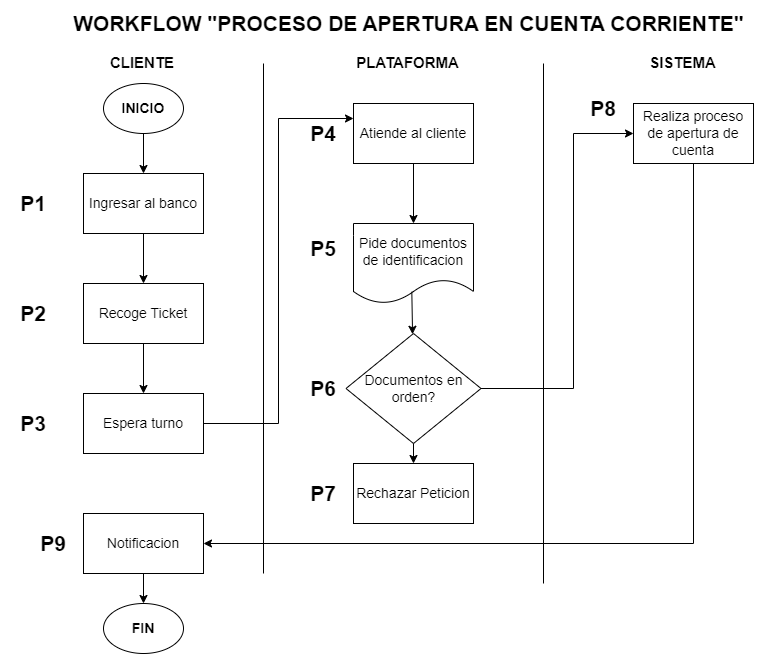

The diagram above was exported from draw.io. Its source (the exported page's mxGraphModel, read from the mxfile embedded in the PNG):
<mxGraphModel dx="1497" dy="870" grid="0" gridSize="10" guides="1" tooltips="1" connect="1" arrows="1" fold="1" page="1" pageScale="1" pageWidth="850" pageHeight="1100" math="0" shadow="0">
  <root>
    <mxCell id="0" />
    <mxCell id="1" parent="0" />
    <mxCell id="2" value="CLIENTE" style="text;html=1;strokeColor=none;fillColor=none;align=center;verticalAlign=middle;whiteSpace=wrap;rounded=0;fontSize=15;fontStyle=1" vertex="1" parent="1">
      <mxGeometry x="129" y="264" width="60" height="30" as="geometry" />
    </mxCell>
    <mxCell id="3" value="PLATAFORMA" style="text;html=1;align=center;verticalAlign=middle;resizable=0;points=[];autosize=1;strokeColor=none;fillColor=none;fontSize=15;fontStyle=1" vertex="1" parent="1">
      <mxGeometry x="359" y="264" width="130" height="30" as="geometry" />
    </mxCell>
    <mxCell id="4" value="SISTEMA" style="text;html=1;align=center;verticalAlign=middle;resizable=0;points=[];autosize=1;strokeColor=none;fillColor=none;fontSize=15;fontStyle=1" vertex="1" parent="1">
      <mxGeometry x="654" y="264" width="90" height="30" as="geometry" />
    </mxCell>
    <mxCell id="5" value="&lt;font style=&quot;font-size: 21px;&quot;&gt;WORKFLOW &quot;PROCESO DE APERTURA EN CUENTA CORRIENTE&quot;&lt;/font&gt;" style="text;html=1;align=center;verticalAlign=middle;resizable=0;points=[];autosize=1;strokeColor=none;fillColor=none;fontStyle=1" vertex="1" parent="1">
      <mxGeometry x="80" y="220" width="690" height="40" as="geometry" />
    </mxCell>
    <mxCell id="6" value="" style="endArrow=none;html=1;rounded=0;fontSize=14;" edge="1" parent="1">
      <mxGeometry width="50" height="50" relative="1" as="geometry">
        <mxPoint x="280.0000000000002" y="790" as="sourcePoint" />
        <mxPoint x="280.0000000000002" y="280" as="targetPoint" />
      </mxGeometry>
    </mxCell>
    <mxCell id="7" value="" style="endArrow=none;html=1;rounded=0;fontSize=14;" edge="1" parent="1">
      <mxGeometry width="50" height="50" relative="1" as="geometry">
        <mxPoint x="560" y="800" as="sourcePoint" />
        <mxPoint x="560" y="280" as="targetPoint" />
      </mxGeometry>
    </mxCell>
    <mxCell id="8" value="Ingresar al banco" style="rounded=0;whiteSpace=wrap;html=1;fontSize=14;" vertex="1" parent="1">
      <mxGeometry x="100" y="390" width="120" height="60" as="geometry" />
    </mxCell>
    <mxCell id="9" value="INICIO" style="ellipse;whiteSpace=wrap;html=1;fontSize=14;fontStyle=1" vertex="1" parent="1">
      <mxGeometry x="120" y="300" width="80" height="50" as="geometry" />
    </mxCell>
    <mxCell id="10" value="Recoge Ticket" style="rounded=0;whiteSpace=wrap;html=1;fontSize=14;" vertex="1" parent="1">
      <mxGeometry x="100" y="500" width="120" height="60" as="geometry" />
    </mxCell>
    <mxCell id="11" value="Espera turno" style="rounded=0;whiteSpace=wrap;html=1;fontSize=14;" vertex="1" parent="1">
      <mxGeometry x="100" y="610" width="120" height="60" as="geometry" />
    </mxCell>
    <mxCell id="12" value="Atiende al cliente" style="rounded=0;whiteSpace=wrap;html=1;fontSize=14;" vertex="1" parent="1">
      <mxGeometry x="370" y="320" width="120" height="60" as="geometry" />
    </mxCell>
    <mxCell id="13" value="Pide documentos de identificacion" style="shape=document;whiteSpace=wrap;html=1;boundedLbl=1;fontSize=14;" vertex="1" parent="1">
      <mxGeometry x="370" y="440" width="120" height="80" as="geometry" />
    </mxCell>
    <mxCell id="14" value="Documentos en orden?" style="rhombus;whiteSpace=wrap;html=1;fontSize=14;" vertex="1" parent="1">
      <mxGeometry x="362.5" y="550" width="135" height="110" as="geometry" />
    </mxCell>
    <mxCell id="15" value="Notificacion" style="rounded=0;whiteSpace=wrap;html=1;fontSize=14;" vertex="1" parent="1">
      <mxGeometry x="100" y="730" width="120" height="60" as="geometry" />
    </mxCell>
    <mxCell id="16" value="FIN" style="ellipse;whiteSpace=wrap;html=1;fontSize=14;fontStyle=1" vertex="1" parent="1">
      <mxGeometry x="120" y="820" width="80" height="50" as="geometry" />
    </mxCell>
    <mxCell id="17" value="Realiza proceso de apertura de cuenta" style="rounded=0;whiteSpace=wrap;html=1;fontSize=14;" vertex="1" parent="1">
      <mxGeometry x="650" y="320" width="120" height="60" as="geometry" />
    </mxCell>
    <mxCell id="18" value="" style="endArrow=classic;html=1;rounded=0;fontSize=14;exitX=0.5;exitY=1;exitDx=0;exitDy=0;" edge="1" source="9" target="8" parent="1">
      <mxGeometry width="50" height="50" relative="1" as="geometry">
        <mxPoint x="380" y="560" as="sourcePoint" />
        <mxPoint x="430" y="510" as="targetPoint" />
      </mxGeometry>
    </mxCell>
    <mxCell id="19" value="" style="endArrow=classic;html=1;rounded=0;fontSize=14;exitX=0.5;exitY=1;exitDx=0;exitDy=0;entryX=0.5;entryY=0;entryDx=0;entryDy=0;" edge="1" source="8" target="10" parent="1">
      <mxGeometry width="50" height="50" relative="1" as="geometry">
        <mxPoint x="330" y="540" as="sourcePoint" />
        <mxPoint x="380" y="490" as="targetPoint" />
      </mxGeometry>
    </mxCell>
    <mxCell id="20" value="" style="endArrow=classic;html=1;rounded=0;fontSize=14;exitX=0.5;exitY=1;exitDx=0;exitDy=0;" edge="1" source="10" target="11" parent="1">
      <mxGeometry width="50" height="50" relative="1" as="geometry">
        <mxPoint x="330" y="540" as="sourcePoint" />
        <mxPoint x="380" y="490" as="targetPoint" />
      </mxGeometry>
    </mxCell>
    <mxCell id="21" value="" style="endArrow=classic;html=1;rounded=0;fontSize=14;exitX=1;exitY=0.5;exitDx=0;exitDy=0;entryX=0;entryY=0.25;entryDx=0;entryDy=0;edgeStyle=orthogonalEdgeStyle;" edge="1" source="11" target="12" parent="1">
      <mxGeometry width="50" height="50" relative="1" as="geometry">
        <mxPoint x="330" y="530" as="sourcePoint" />
        <mxPoint x="380" y="480" as="targetPoint" />
      </mxGeometry>
    </mxCell>
    <mxCell id="22" value="" style="endArrow=classic;html=1;rounded=0;fontSize=14;exitX=0.5;exitY=1;exitDx=0;exitDy=0;entryX=0.5;entryY=0;entryDx=0;entryDy=0;" edge="1" source="12" target="13" parent="1">
      <mxGeometry width="50" height="50" relative="1" as="geometry">
        <mxPoint x="330" y="530" as="sourcePoint" />
        <mxPoint x="380" y="480" as="targetPoint" />
      </mxGeometry>
    </mxCell>
    <mxCell id="23" value="" style="endArrow=classic;html=1;rounded=0;fontSize=14;exitX=0.486;exitY=0.852;exitDx=0;exitDy=0;exitPerimeter=0;" edge="1" source="13" target="14" parent="1">
      <mxGeometry width="50" height="50" relative="1" as="geometry">
        <mxPoint x="330" y="530" as="sourcePoint" />
        <mxPoint x="380" y="480" as="targetPoint" />
      </mxGeometry>
    </mxCell>
    <mxCell id="24" value="" style="endArrow=classic;html=1;rounded=0;fontSize=14;entryX=0;entryY=0.5;entryDx=0;entryDy=0;exitX=1;exitY=0.5;exitDx=0;exitDy=0;edgeStyle=orthogonalEdgeStyle;" edge="1" source="14" target="17" parent="1">
      <mxGeometry width="50" height="50" relative="1" as="geometry">
        <mxPoint x="330" y="530" as="sourcePoint" />
        <mxPoint x="380" y="480" as="targetPoint" />
        <Array as="points">
          <mxPoint x="590" y="605" />
          <mxPoint x="590" y="350" />
        </Array>
      </mxGeometry>
    </mxCell>
    <mxCell id="25" value="" style="endArrow=classic;html=1;rounded=0;fontSize=14;exitX=0.5;exitY=1;exitDx=0;exitDy=0;entryX=1;entryY=0.5;entryDx=0;entryDy=0;edgeStyle=orthogonalEdgeStyle;" edge="1" source="17" target="15" parent="1">
      <mxGeometry width="50" height="50" relative="1" as="geometry">
        <mxPoint x="330" y="630" as="sourcePoint" />
        <mxPoint x="380" y="580" as="targetPoint" />
      </mxGeometry>
    </mxCell>
    <mxCell id="26" value="" style="endArrow=classic;html=1;rounded=0;fontSize=14;exitX=0.5;exitY=1;exitDx=0;exitDy=0;" edge="1" source="15" target="16" parent="1">
      <mxGeometry width="50" height="50" relative="1" as="geometry">
        <mxPoint x="330" y="630" as="sourcePoint" />
        <mxPoint x="380" y="580" as="targetPoint" />
      </mxGeometry>
    </mxCell>
    <mxCell id="27" value="Rechazar Peticion" style="rounded=0;whiteSpace=wrap;html=1;fontSize=14;" vertex="1" parent="1">
      <mxGeometry x="370" y="680" width="120" height="60" as="geometry" />
    </mxCell>
    <mxCell id="28" value="" style="endArrow=classic;html=1;rounded=0;fontSize=14;exitX=0.5;exitY=1;exitDx=0;exitDy=0;" edge="1" source="14" target="27" parent="1">
      <mxGeometry width="50" height="50" relative="1" as="geometry">
        <mxPoint x="270" y="630" as="sourcePoint" />
        <mxPoint x="320" y="580" as="targetPoint" />
      </mxGeometry>
    </mxCell>
    <mxCell id="29" value="&lt;font style=&quot;font-size: 21px;&quot;&gt;P1&lt;/font&gt;" style="text;html=1;strokeColor=none;fillColor=none;align=center;verticalAlign=middle;whiteSpace=wrap;rounded=0;fontSize=15;fontStyle=1" vertex="1" parent="1">
      <mxGeometry x="20" y="405" width="60" height="30" as="geometry" />
    </mxCell>
    <mxCell id="30" value="&lt;font style=&quot;font-size: 21px;&quot;&gt;P2&lt;/font&gt;" style="text;html=1;strokeColor=none;fillColor=none;align=center;verticalAlign=middle;whiteSpace=wrap;rounded=0;fontSize=15;fontStyle=1" vertex="1" parent="1">
      <mxGeometry x="20" y="515" width="60" height="30" as="geometry" />
    </mxCell>
    <mxCell id="31" value="&lt;font style=&quot;font-size: 21px;&quot;&gt;P3&lt;/font&gt;" style="text;html=1;strokeColor=none;fillColor=none;align=center;verticalAlign=middle;whiteSpace=wrap;rounded=0;fontSize=15;fontStyle=1" vertex="1" parent="1">
      <mxGeometry x="20" y="625" width="60" height="30" as="geometry" />
    </mxCell>
    <mxCell id="32" value="&lt;font style=&quot;font-size: 21px;&quot;&gt;P4&lt;/font&gt;" style="text;html=1;strokeColor=none;fillColor=none;align=center;verticalAlign=middle;whiteSpace=wrap;rounded=0;fontSize=15;fontStyle=1" vertex="1" parent="1">
      <mxGeometry x="310" y="335" width="60" height="30" as="geometry" />
    </mxCell>
    <mxCell id="33" value="&lt;font style=&quot;font-size: 21px;&quot;&gt;P5&lt;/font&gt;" style="text;html=1;strokeColor=none;fillColor=none;align=center;verticalAlign=middle;whiteSpace=wrap;rounded=0;fontSize=15;fontStyle=1" vertex="1" parent="1">
      <mxGeometry x="310" y="450" width="60" height="30" as="geometry" />
    </mxCell>
    <mxCell id="34" value="&lt;font style=&quot;font-size: 21px;&quot;&gt;P6&lt;/font&gt;" style="text;html=1;strokeColor=none;fillColor=none;align=center;verticalAlign=middle;whiteSpace=wrap;rounded=0;fontSize=15;fontStyle=1" vertex="1" parent="1">
      <mxGeometry x="310" y="590" width="60" height="30" as="geometry" />
    </mxCell>
    <mxCell id="35" value="&lt;font style=&quot;font-size: 21px;&quot;&gt;P8&lt;/font&gt;" style="text;html=1;strokeColor=none;fillColor=none;align=center;verticalAlign=middle;whiteSpace=wrap;rounded=0;fontSize=15;fontStyle=1" vertex="1" parent="1">
      <mxGeometry x="590" y="310" width="60" height="30" as="geometry" />
    </mxCell>
    <mxCell id="36" value="&lt;font style=&quot;font-size: 21px;&quot;&gt;P7&lt;/font&gt;" style="text;html=1;strokeColor=none;fillColor=none;align=center;verticalAlign=middle;whiteSpace=wrap;rounded=0;fontSize=15;fontStyle=1" vertex="1" parent="1">
      <mxGeometry x="310" y="695" width="60" height="30" as="geometry" />
    </mxCell>
    <mxCell id="37" value="&lt;font style=&quot;font-size: 21px;&quot;&gt;P9&lt;/font&gt;" style="text;html=1;strokeColor=none;fillColor=none;align=center;verticalAlign=middle;whiteSpace=wrap;rounded=0;fontSize=15;fontStyle=1" vertex="1" parent="1">
      <mxGeometry x="40" y="745" width="60" height="30" as="geometry" />
    </mxCell>
  </root>
</mxGraphModel>